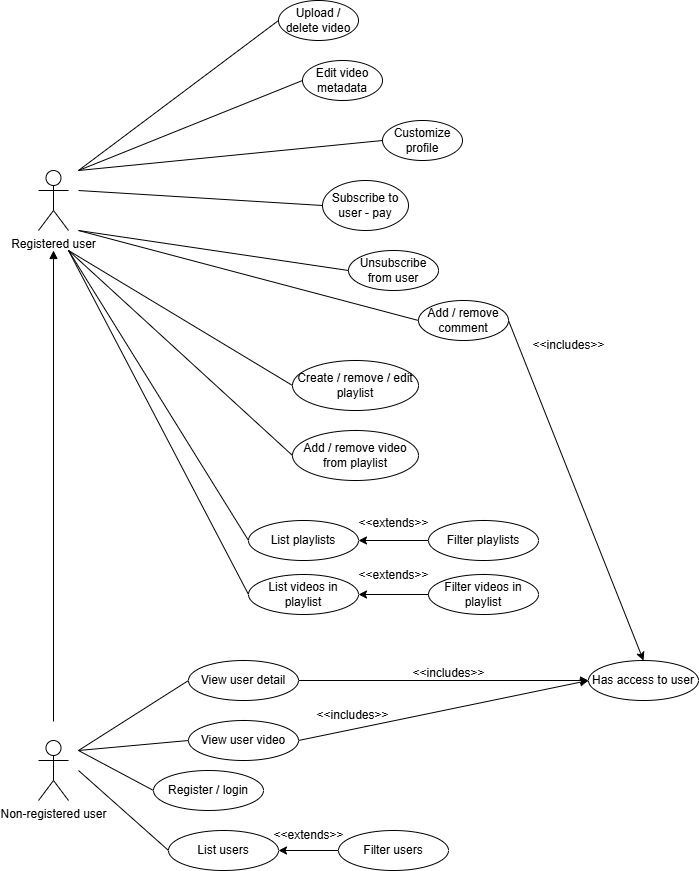

The diagram above was exported from draw.io. Its source (the exported page's mxGraphModel, read from the mxfile embedded in the PNG):
<mxGraphModel dx="946" dy="597" grid="1" gridSize="10" guides="1" tooltips="1" connect="1" arrows="1" fold="1" page="1" pageScale="1" pageWidth="827" pageHeight="1169" math="0" shadow="0">
  <root>
    <mxCell id="0" />
    <mxCell id="1" parent="0" />
    <mxCell id="_oB2b63dA9u1tTAUqmDT-41" edge="1" parent="1" style="edgeStyle=orthogonalEdgeStyle;rounded=0;orthogonalLoop=1;jettySize=auto;html=1;endArrow=block;endFill=1;">
      <mxGeometry relative="1" as="geometry">
        <Array as="points">
          <mxPoint x="155" y="731" />
        </Array>
        <mxPoint x="155" y="731" as="sourcePoint" />
        <mxPoint x="155" y="260" as="targetPoint" />
      </mxGeometry>
    </mxCell>
    <mxCell id="_oB2b63dA9u1tTAUqmDT-1" parent="1" style="shape=umlActor;verticalLabelPosition=bottom;verticalAlign=top;html=1;" value="Non-registered user" vertex="1">
      <mxGeometry height="60" width="30" x="140" y="750" as="geometry" />
    </mxCell>
    <mxCell id="_oB2b63dA9u1tTAUqmDT-32" edge="1" parent="1" style="rounded=0;orthogonalLoop=1;jettySize=auto;html=1;entryX=0;entryY=0.5;entryDx=0;entryDy=0;endArrow=none;startFill=0;" target="_oB2b63dA9u1tTAUqmDT-6">
      <mxGeometry relative="1" as="geometry">
        <mxPoint x="180" y="180" as="sourcePoint" />
        <mxPoint x="285.00000000000074" y="140" as="targetPoint" />
      </mxGeometry>
    </mxCell>
    <mxCell id="_oB2b63dA9u1tTAUqmDT-34" edge="1" parent="1" style="rounded=0;orthogonalLoop=1;jettySize=auto;html=1;exitX=1;exitY=0.3333333333333333;exitDx=0;exitDy=0;exitPerimeter=0;entryX=0;entryY=0.5;entryDx=0;entryDy=0;endArrow=none;startFill=0;" target="_oB2b63dA9u1tTAUqmDT-8">
      <mxGeometry relative="1" as="geometry">
        <mxPoint x="180" y="200.01" as="sourcePoint" />
        <mxPoint x="320" y="230.01" as="targetPoint" />
      </mxGeometry>
    </mxCell>
    <mxCell id="_oB2b63dA9u1tTAUqmDT-35" edge="1" parent="1" style="rounded=0;orthogonalLoop=1;jettySize=auto;html=1;entryX=0;entryY=0.5;entryDx=0;entryDy=0;endArrow=none;startFill=0;" target="_oB2b63dA9u1tTAUqmDT-9">
      <mxGeometry relative="1" as="geometry">
        <mxPoint x="180" y="240" as="sourcePoint" />
        <mxPoint x="390.0000000000007" y="280.01" as="targetPoint" />
      </mxGeometry>
    </mxCell>
    <mxCell id="_oB2b63dA9u1tTAUqmDT-36" edge="1" parent="1" style="rounded=0;orthogonalLoop=1;jettySize=auto;html=1;entryX=0;entryY=0.5;entryDx=0;entryDy=0;endArrow=none;startFill=0;" target="_oB2b63dA9u1tTAUqmDT-14">
      <mxGeometry relative="1" as="geometry">
        <mxPoint x="180" y="240" as="sourcePoint" />
      </mxGeometry>
    </mxCell>
    <mxCell id="_oB2b63dA9u1tTAUqmDT-2" parent="1" style="shape=umlActor;verticalLabelPosition=bottom;verticalAlign=top;html=1;" value="Registered user" vertex="1">
      <mxGeometry height="60" width="30" x="140" y="180" as="geometry" />
    </mxCell>
    <mxCell id="_oB2b63dA9u1tTAUqmDT-39" edge="1" parent="1" source="_oB2b63dA9u1tTAUqmDT-4" style="rounded=0;orthogonalLoop=1;jettySize=auto;html=1;exitX=0;exitY=0.5;exitDx=0;exitDy=0;endArrow=none;startFill=0;">
      <mxGeometry relative="1" as="geometry">
        <mxPoint x="300" y="10" as="sourcePoint" />
        <mxPoint x="180" y="180" as="targetPoint" />
      </mxGeometry>
    </mxCell>
    <mxCell id="_oB2b63dA9u1tTAUqmDT-4" parent="1" style="ellipse;whiteSpace=wrap;html=1;" value="Upload / delete video" vertex="1">
      <mxGeometry height="40" width="80" x="380" y="10" as="geometry" />
    </mxCell>
    <mxCell id="_oB2b63dA9u1tTAUqmDT-38" edge="1" parent="1" source="_oB2b63dA9u1tTAUqmDT-5" style="rounded=0;orthogonalLoop=1;jettySize=auto;html=1;exitX=0;exitY=0.5;exitDx=0;exitDy=0;endArrow=none;startFill=0;">
      <mxGeometry relative="1" as="geometry">
        <mxPoint x="334" y="70" as="sourcePoint" />
        <mxPoint x="180" y="180" as="targetPoint" />
      </mxGeometry>
    </mxCell>
    <mxCell id="_oB2b63dA9u1tTAUqmDT-5" parent="1" style="ellipse;whiteSpace=wrap;html=1;" value="Edit video metadata" vertex="1">
      <mxGeometry height="40" width="80" x="404" y="70" as="geometry" />
    </mxCell>
    <mxCell id="_oB2b63dA9u1tTAUqmDT-6" parent="1" style="ellipse;whiteSpace=wrap;html=1;" value="Customize profile" vertex="1">
      <mxGeometry height="40" width="80" x="484" y="130" as="geometry" />
    </mxCell>
    <mxCell id="_oB2b63dA9u1tTAUqmDT-8" parent="1" style="ellipse;whiteSpace=wrap;html=1;" value="Subscribe to user - pay" vertex="1">
      <mxGeometry height="50" width="86" x="424" y="190" as="geometry" />
    </mxCell>
    <mxCell id="_oB2b63dA9u1tTAUqmDT-9" parent="1" style="ellipse;whiteSpace=wrap;html=1;" value="Unsubscribe from user" vertex="1">
      <mxGeometry height="40" width="90" x="450" y="260" as="geometry" />
    </mxCell>
    <mxCell id="_oB2b63dA9u1tTAUqmDT-65" edge="1" parent="1" source="_oB2b63dA9u1tTAUqmDT-14" style="rounded=0;orthogonalLoop=1;jettySize=auto;html=1;exitX=1;exitY=0.5;exitDx=0;exitDy=0;entryX=0.5;entryY=0;entryDx=0;entryDy=0;" target="_oB2b63dA9u1tTAUqmDT-62">
      <mxGeometry relative="1" as="geometry" />
    </mxCell>
    <mxCell id="_oB2b63dA9u1tTAUqmDT-14" parent="1" style="ellipse;whiteSpace=wrap;html=1;" value="Add / remove comment" vertex="1">
      <mxGeometry height="40" width="90" x="520" y="310" as="geometry" />
    </mxCell>
    <mxCell id="_oB2b63dA9u1tTAUqmDT-47" edge="1" parent="1" source="_oB2b63dA9u1tTAUqmDT-16" style="rounded=0;orthogonalLoop=1;jettySize=auto;html=1;exitX=0;exitY=0.5;exitDx=0;exitDy=0;endArrow=none;startFill=0;">
      <mxGeometry relative="1" as="geometry">
        <mxPoint x="170" y="260" as="targetPoint" />
      </mxGeometry>
    </mxCell>
    <mxCell id="_oB2b63dA9u1tTAUqmDT-16" parent="1" style="ellipse;whiteSpace=wrap;html=1;" value="Create / remove / edit playlist" vertex="1">
      <mxGeometry height="50" width="126" x="394" y="370" as="geometry" />
    </mxCell>
    <mxCell id="_oB2b63dA9u1tTAUqmDT-48" edge="1" parent="1" source="_oB2b63dA9u1tTAUqmDT-17" style="rounded=0;orthogonalLoop=1;jettySize=auto;html=1;exitX=0;exitY=0.5;exitDx=0;exitDy=0;endArrow=none;startFill=0;">
      <mxGeometry relative="1" as="geometry">
        <mxPoint x="170" y="260" as="targetPoint" />
      </mxGeometry>
    </mxCell>
    <mxCell id="_oB2b63dA9u1tTAUqmDT-17" parent="1" style="ellipse;whiteSpace=wrap;html=1;" value="Add / remove video from playlist" vertex="1">
      <mxGeometry height="50" width="126" x="394" y="440" as="geometry" />
    </mxCell>
    <mxCell id="_oB2b63dA9u1tTAUqmDT-49" edge="1" parent="1" source="_oB2b63dA9u1tTAUqmDT-18" style="rounded=0;orthogonalLoop=1;jettySize=auto;html=1;exitX=0;exitY=0.5;exitDx=0;exitDy=0;endArrow=none;startFill=0;">
      <mxGeometry relative="1" as="geometry">
        <mxPoint x="170" y="260" as="targetPoint" />
      </mxGeometry>
    </mxCell>
    <mxCell id="_oB2b63dA9u1tTAUqmDT-18" parent="1" style="ellipse;whiteSpace=wrap;html=1;" value="List playlists" vertex="1">
      <mxGeometry height="40" width="110" x="350" y="530" as="geometry" />
    </mxCell>
    <mxCell id="_oB2b63dA9u1tTAUqmDT-50" edge="1" parent="1" source="_oB2b63dA9u1tTAUqmDT-20" style="rounded=0;orthogonalLoop=1;jettySize=auto;html=1;exitX=0;exitY=0.5;exitDx=0;exitDy=0;endArrow=none;startFill=0;">
      <mxGeometry relative="1" as="geometry">
        <mxPoint x="170" y="260" as="targetPoint" />
      </mxGeometry>
    </mxCell>
    <mxCell id="_oB2b63dA9u1tTAUqmDT-20" parent="1" style="ellipse;whiteSpace=wrap;html=1;" value="List videos in playlist" vertex="1">
      <mxGeometry height="40" width="110" x="350" y="584" as="geometry" />
    </mxCell>
    <mxCell id="_oB2b63dA9u1tTAUqmDT-42" edge="1" parent="1" source="_oB2b63dA9u1tTAUqmDT-21" style="edgeStyle=orthogonalEdgeStyle;rounded=0;orthogonalLoop=1;jettySize=auto;html=1;exitX=0;exitY=0.5;exitDx=0;exitDy=0;entryX=1;entryY=0.5;entryDx=0;entryDy=0;" target="_oB2b63dA9u1tTAUqmDT-18">
      <mxGeometry relative="1" as="geometry" />
    </mxCell>
    <mxCell id="_oB2b63dA9u1tTAUqmDT-21" parent="1" style="ellipse;whiteSpace=wrap;html=1;" value="Filter playlists" vertex="1">
      <mxGeometry height="40" width="110" x="530" y="530" as="geometry" />
    </mxCell>
    <mxCell id="_oB2b63dA9u1tTAUqmDT-43" edge="1" parent="1" source="_oB2b63dA9u1tTAUqmDT-23" style="edgeStyle=orthogonalEdgeStyle;rounded=0;orthogonalLoop=1;jettySize=auto;html=1;exitX=0;exitY=0.5;exitDx=0;exitDy=0;entryX=1;entryY=0.5;entryDx=0;entryDy=0;" target="_oB2b63dA9u1tTAUqmDT-20">
      <mxGeometry relative="1" as="geometry" />
    </mxCell>
    <mxCell id="_oB2b63dA9u1tTAUqmDT-23" parent="1" style="ellipse;whiteSpace=wrap;html=1;" value="Filter videos in playlist" vertex="1">
      <mxGeometry height="40" width="110" x="530" y="584" as="geometry" />
    </mxCell>
    <mxCell id="_oB2b63dA9u1tTAUqmDT-44" parent="1" style="text;html=1;align=center;verticalAlign=middle;resizable=0;points=[];autosize=1;strokeColor=none;fillColor=none;" value="&amp;lt;&amp;lt;extends&amp;gt;&amp;gt;" vertex="1">
      <mxGeometry height="30" width="90" x="450" y="518" as="geometry" />
    </mxCell>
    <mxCell id="_oB2b63dA9u1tTAUqmDT-45" parent="1" style="text;html=1;align=center;verticalAlign=middle;resizable=0;points=[];autosize=1;strokeColor=none;fillColor=none;" value="&amp;lt;&amp;lt;extends&amp;gt;&amp;gt;" vertex="1">
      <mxGeometry height="30" width="90" x="450" y="570" as="geometry" />
    </mxCell>
    <mxCell id="_oB2b63dA9u1tTAUqmDT-59" edge="1" parent="1" source="_oB2b63dA9u1tTAUqmDT-51" style="rounded=0;orthogonalLoop=1;jettySize=auto;html=1;exitX=0;exitY=0.5;exitDx=0;exitDy=0;endArrow=none;startFill=0;">
      <mxGeometry relative="1" as="geometry">
        <mxPoint x="180" y="760" as="targetPoint" />
      </mxGeometry>
    </mxCell>
    <mxCell id="_oB2b63dA9u1tTAUqmDT-67" edge="1" parent="1" source="_oB2b63dA9u1tTAUqmDT-51" style="rounded=0;orthogonalLoop=1;jettySize=auto;html=1;exitX=1;exitY=0.5;exitDx=0;exitDy=0;endArrow=classic;startFill=0;endFill=1;">
      <mxGeometry relative="1" as="geometry">
        <mxPoint x="690" y="690" as="targetPoint" />
      </mxGeometry>
    </mxCell>
    <mxCell id="_oB2b63dA9u1tTAUqmDT-51" parent="1" style="ellipse;whiteSpace=wrap;html=1;" value="View user video" vertex="1">
      <mxGeometry height="40" width="110" x="290" y="730" as="geometry" />
    </mxCell>
    <mxCell id="_oB2b63dA9u1tTAUqmDT-56" edge="1" parent="1" source="_oB2b63dA9u1tTAUqmDT-52" style="edgeStyle=orthogonalEdgeStyle;rounded=0;orthogonalLoop=1;jettySize=auto;html=1;exitX=0;exitY=0.5;exitDx=0;exitDy=0;entryX=1;entryY=0.5;entryDx=0;entryDy=0;" target="_oB2b63dA9u1tTAUqmDT-54">
      <mxGeometry relative="1" as="geometry" />
    </mxCell>
    <mxCell id="_oB2b63dA9u1tTAUqmDT-52" parent="1" style="ellipse;whiteSpace=wrap;html=1;" value="Filter users" vertex="1">
      <mxGeometry height="40" width="110" x="440" y="840" as="geometry" />
    </mxCell>
    <mxCell id="_oB2b63dA9u1tTAUqmDT-58" edge="1" parent="1" source="_oB2b63dA9u1tTAUqmDT-53" style="rounded=0;orthogonalLoop=1;jettySize=auto;html=1;exitX=0;exitY=0.5;exitDx=0;exitDy=0;endArrow=none;startFill=0;">
      <mxGeometry relative="1" as="geometry">
        <mxPoint x="180" y="760" as="targetPoint" />
      </mxGeometry>
    </mxCell>
    <mxCell id="_oB2b63dA9u1tTAUqmDT-66" edge="1" parent="1" source="_oB2b63dA9u1tTAUqmDT-53" style="rounded=0;orthogonalLoop=1;jettySize=auto;html=1;exitX=1;exitY=0.5;exitDx=0;exitDy=0;entryX=0;entryY=0.5;entryDx=0;entryDy=0;endArrow=classic;startFill=0;endFill=1;" target="_oB2b63dA9u1tTAUqmDT-62">
      <mxGeometry relative="1" as="geometry" />
    </mxCell>
    <mxCell id="_oB2b63dA9u1tTAUqmDT-53" parent="1" style="ellipse;whiteSpace=wrap;html=1;" value="View user detail" vertex="1">
      <mxGeometry height="40" width="110" x="290" y="670" as="geometry" />
    </mxCell>
    <mxCell id="_oB2b63dA9u1tTAUqmDT-61" edge="1" parent="1" source="_oB2b63dA9u1tTAUqmDT-54" style="rounded=0;orthogonalLoop=1;jettySize=auto;html=1;exitX=0;exitY=0.5;exitDx=0;exitDy=0;endArrow=none;startFill=0;">
      <mxGeometry relative="1" as="geometry">
        <mxPoint x="180" y="780" as="targetPoint" />
      </mxGeometry>
    </mxCell>
    <mxCell id="_oB2b63dA9u1tTAUqmDT-54" parent="1" style="ellipse;whiteSpace=wrap;html=1;" value="List users" vertex="1">
      <mxGeometry height="40" width="110" x="270" y="840" as="geometry" />
    </mxCell>
    <mxCell id="_oB2b63dA9u1tTAUqmDT-60" edge="1" parent="1" source="_oB2b63dA9u1tTAUqmDT-55" style="rounded=0;orthogonalLoop=1;jettySize=auto;html=1;exitX=0;exitY=0.5;exitDx=0;exitDy=0;endArrow=none;startFill=0;">
      <mxGeometry relative="1" as="geometry">
        <mxPoint x="180" y="760" as="targetPoint" />
      </mxGeometry>
    </mxCell>
    <mxCell id="_oB2b63dA9u1tTAUqmDT-55" parent="1" style="ellipse;whiteSpace=wrap;html=1;" value="Register / login" vertex="1">
      <mxGeometry height="40" width="110" x="255" y="780" as="geometry" />
    </mxCell>
    <mxCell id="_oB2b63dA9u1tTAUqmDT-57" parent="1" style="text;html=1;align=center;verticalAlign=middle;resizable=0;points=[];autosize=1;strokeColor=none;fillColor=none;" value="&amp;lt;&amp;lt;extends&amp;gt;&amp;gt;" vertex="1">
      <mxGeometry height="30" width="90" x="365" y="830" as="geometry" />
    </mxCell>
    <mxCell id="_oB2b63dA9u1tTAUqmDT-62" parent="1" style="ellipse;whiteSpace=wrap;html=1;" value="Has access to user" vertex="1">
      <mxGeometry height="40" width="110" x="690" y="670" as="geometry" />
    </mxCell>
    <mxCell id="_oB2b63dA9u1tTAUqmDT-69" parent="1" style="text;html=1;align=center;verticalAlign=middle;resizable=0;points=[];autosize=1;strokeColor=none;fillColor=none;" value="&amp;lt;&amp;lt;includes&amp;gt;&amp;gt;" vertex="1">
      <mxGeometry height="30" width="100" x="500" y="668" as="geometry" />
    </mxCell>
    <mxCell id="_oB2b63dA9u1tTAUqmDT-70" parent="1" style="text;html=1;align=center;verticalAlign=middle;resizable=0;points=[];autosize=1;strokeColor=none;fillColor=none;" value="&amp;lt;&amp;lt;includes&amp;gt;&amp;gt;" vertex="1">
      <mxGeometry height="30" width="100" x="404" y="710" as="geometry" />
    </mxCell>
    <mxCell id="_oB2b63dA9u1tTAUqmDT-72" parent="1" style="text;html=1;align=center;verticalAlign=middle;resizable=0;points=[];autosize=1;strokeColor=none;fillColor=none;" value="&amp;lt;&amp;lt;includes&amp;gt;&amp;gt;" vertex="1">
      <mxGeometry height="30" width="100" x="620" y="340" as="geometry" />
    </mxCell>
  </root>
</mxGraphModel>